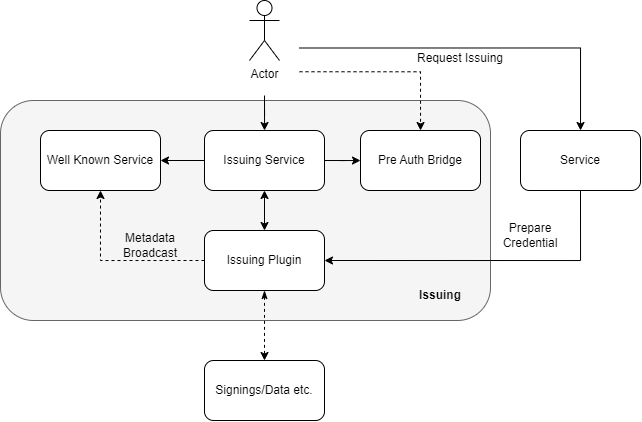

The diagram above was exported from draw.io. Its source (the exported page's mxGraphModel, read from the mxfile embedded in the PNG):
<mxGraphModel dx="797" dy="661" grid="1" gridSize="10" guides="1" tooltips="1" connect="1" arrows="1" fold="1" page="1" pageScale="1" pageWidth="827" pageHeight="1169" math="0" shadow="0">
  <root>
    <mxCell id="0" />
    <mxCell id="1" parent="0" />
    <mxCell id="l0yPpUdRwSoUKEuoZa0K-14" value="" style="rounded=1;whiteSpace=wrap;html=1;fillColor=#f5f5f5;fontColor=#333333;strokeColor=#666666;" vertex="1" parent="1">
      <mxGeometry x="90" y="250" width="490" height="220" as="geometry" />
    </mxCell>
    <mxCell id="l0yPpUdRwSoUKEuoZa0K-20" style="edgeStyle=orthogonalEdgeStyle;rounded=0;orthogonalLoop=1;jettySize=auto;html=1;exitX=1;exitY=0.5;exitDx=0;exitDy=0;" edge="1" parent="1" source="l0yPpUdRwSoUKEuoZa0K-19" target="l0yPpUdRwSoUKEuoZa0K-13">
      <mxGeometry relative="1" as="geometry" />
    </mxCell>
    <mxCell id="l0yPpUdRwSoUKEuoZa0K-22" style="edgeStyle=orthogonalEdgeStyle;rounded=0;orthogonalLoop=1;jettySize=auto;html=1;exitX=0.5;exitY=1;exitDx=0;exitDy=0;" edge="1" parent="1" source="l0yPpUdRwSoUKEuoZa0K-19" target="l0yPpUdRwSoUKEuoZa0K-2">
      <mxGeometry relative="1" as="geometry" />
    </mxCell>
    <mxCell id="l0yPpUdRwSoUKEuoZa0K-23" style="edgeStyle=orthogonalEdgeStyle;rounded=0;orthogonalLoop=1;jettySize=auto;html=1;exitX=1;exitY=0.75;exitDx=0;exitDy=0;dashed=1;" edge="1" parent="1" source="l0yPpUdRwSoUKEuoZa0K-19" target="l0yPpUdRwSoUKEuoZa0K-4">
      <mxGeometry relative="1" as="geometry" />
    </mxCell>
    <mxCell id="l0yPpUdRwSoUKEuoZa0K-19" value="" style="rounded=1;whiteSpace=wrap;html=1;fillColor=none;strokeColor=none;" vertex="1" parent="1">
      <mxGeometry x="319" y="150" width="70" height="95" as="geometry" />
    </mxCell>
    <mxCell id="l0yPpUdRwSoUKEuoZa0K-6" style="edgeStyle=orthogonalEdgeStyle;rounded=0;orthogonalLoop=1;jettySize=auto;html=1;exitX=0;exitY=0.5;exitDx=0;exitDy=0;entryX=1;entryY=0.5;entryDx=0;entryDy=0;" edge="1" parent="1" source="l0yPpUdRwSoUKEuoZa0K-2" target="l0yPpUdRwSoUKEuoZa0K-3">
      <mxGeometry relative="1" as="geometry" />
    </mxCell>
    <mxCell id="l0yPpUdRwSoUKEuoZa0K-7" style="edgeStyle=orthogonalEdgeStyle;rounded=0;orthogonalLoop=1;jettySize=auto;html=1;exitX=1;exitY=0.5;exitDx=0;exitDy=0;" edge="1" parent="1" source="l0yPpUdRwSoUKEuoZa0K-2" target="l0yPpUdRwSoUKEuoZa0K-4">
      <mxGeometry relative="1" as="geometry" />
    </mxCell>
    <mxCell id="l0yPpUdRwSoUKEuoZa0K-2" value="Issuing Service" style="rounded=1;whiteSpace=wrap;html=1;" vertex="1" parent="1">
      <mxGeometry x="294" y="280" width="120" height="60" as="geometry" />
    </mxCell>
    <mxCell id="l0yPpUdRwSoUKEuoZa0K-3" value="Well Known Service" style="rounded=1;whiteSpace=wrap;html=1;" vertex="1" parent="1">
      <mxGeometry x="130" y="280" width="120" height="60" as="geometry" />
    </mxCell>
    <mxCell id="l0yPpUdRwSoUKEuoZa0K-4" value="Pre Auth Bridge" style="rounded=1;whiteSpace=wrap;html=1;" vertex="1" parent="1">
      <mxGeometry x="450" y="280" width="120" height="60" as="geometry" />
    </mxCell>
    <mxCell id="l0yPpUdRwSoUKEuoZa0K-9" style="edgeStyle=orthogonalEdgeStyle;rounded=0;orthogonalLoop=1;jettySize=auto;html=1;exitX=0.5;exitY=0;exitDx=0;exitDy=0;entryX=0.5;entryY=1;entryDx=0;entryDy=0;startArrow=classic;startFill=1;" edge="1" parent="1" source="l0yPpUdRwSoUKEuoZa0K-8" target="l0yPpUdRwSoUKEuoZa0K-2">
      <mxGeometry relative="1" as="geometry" />
    </mxCell>
    <mxCell id="l0yPpUdRwSoUKEuoZa0K-10" style="edgeStyle=orthogonalEdgeStyle;rounded=0;orthogonalLoop=1;jettySize=auto;html=1;exitX=0;exitY=0.5;exitDx=0;exitDy=0;entryX=0.5;entryY=1;entryDx=0;entryDy=0;dashed=1;" edge="1" parent="1" source="l0yPpUdRwSoUKEuoZa0K-8" target="l0yPpUdRwSoUKEuoZa0K-3">
      <mxGeometry relative="1" as="geometry" />
    </mxCell>
    <mxCell id="l0yPpUdRwSoUKEuoZa0K-25" style="edgeStyle=orthogonalEdgeStyle;rounded=0;orthogonalLoop=1;jettySize=auto;html=1;exitX=0.5;exitY=1;exitDx=0;exitDy=0;entryX=0.5;entryY=0;entryDx=0;entryDy=0;startArrow=classicThin;startFill=1;dashed=1;" edge="1" parent="1" source="l0yPpUdRwSoUKEuoZa0K-8" target="l0yPpUdRwSoUKEuoZa0K-24">
      <mxGeometry relative="1" as="geometry" />
    </mxCell>
    <mxCell id="l0yPpUdRwSoUKEuoZa0K-8" value="Issuing Plugin" style="rounded=1;whiteSpace=wrap;html=1;" vertex="1" parent="1">
      <mxGeometry x="294" y="380" width="120" height="60" as="geometry" />
    </mxCell>
    <mxCell id="l0yPpUdRwSoUKEuoZa0K-11" value="Metadata Broadcast" style="text;html=1;align=center;verticalAlign=middle;whiteSpace=wrap;rounded=0;" vertex="1" parent="1">
      <mxGeometry x="210" y="380" width="60" height="30" as="geometry" />
    </mxCell>
    <mxCell id="l0yPpUdRwSoUKEuoZa0K-12" value="Actor" style="shape=umlActor;verticalLabelPosition=bottom;verticalAlign=top;html=1;outlineConnect=0;" vertex="1" parent="1">
      <mxGeometry x="339" y="150" width="30" height="60" as="geometry" />
    </mxCell>
    <mxCell id="l0yPpUdRwSoUKEuoZa0K-17" style="edgeStyle=orthogonalEdgeStyle;rounded=0;orthogonalLoop=1;jettySize=auto;html=1;exitX=0.5;exitY=1;exitDx=0;exitDy=0;entryX=1;entryY=0.5;entryDx=0;entryDy=0;" edge="1" parent="1" source="l0yPpUdRwSoUKEuoZa0K-13" target="l0yPpUdRwSoUKEuoZa0K-8">
      <mxGeometry relative="1" as="geometry" />
    </mxCell>
    <mxCell id="l0yPpUdRwSoUKEuoZa0K-13" value="Service" style="rounded=1;whiteSpace=wrap;html=1;" vertex="1" parent="1">
      <mxGeometry x="610" y="280" width="120" height="60" as="geometry" />
    </mxCell>
    <mxCell id="l0yPpUdRwSoUKEuoZa0K-15" value="&lt;b&gt;Issuing&lt;/b&gt;" style="text;html=1;align=center;verticalAlign=middle;whiteSpace=wrap;rounded=0;" vertex="1" parent="1">
      <mxGeometry x="500" y="430" width="60" height="30" as="geometry" />
    </mxCell>
    <mxCell id="l0yPpUdRwSoUKEuoZa0K-18" value="Request Issuing" style="text;html=1;align=center;verticalAlign=middle;whiteSpace=wrap;rounded=0;" vertex="1" parent="1">
      <mxGeometry x="500" y="193" width="100" height="30" as="geometry" />
    </mxCell>
    <mxCell id="l0yPpUdRwSoUKEuoZa0K-21" value="Prepare Credential" style="text;html=1;align=center;verticalAlign=middle;whiteSpace=wrap;rounded=0;" vertex="1" parent="1">
      <mxGeometry x="590" y="370" width="60" height="30" as="geometry" />
    </mxCell>
    <mxCell id="l0yPpUdRwSoUKEuoZa0K-24" value="Signings/Data etc." style="rounded=1;whiteSpace=wrap;html=1;" vertex="1" parent="1">
      <mxGeometry x="294" y="510" width="120" height="60" as="geometry" />
    </mxCell>
  </root>
</mxGraphModel>